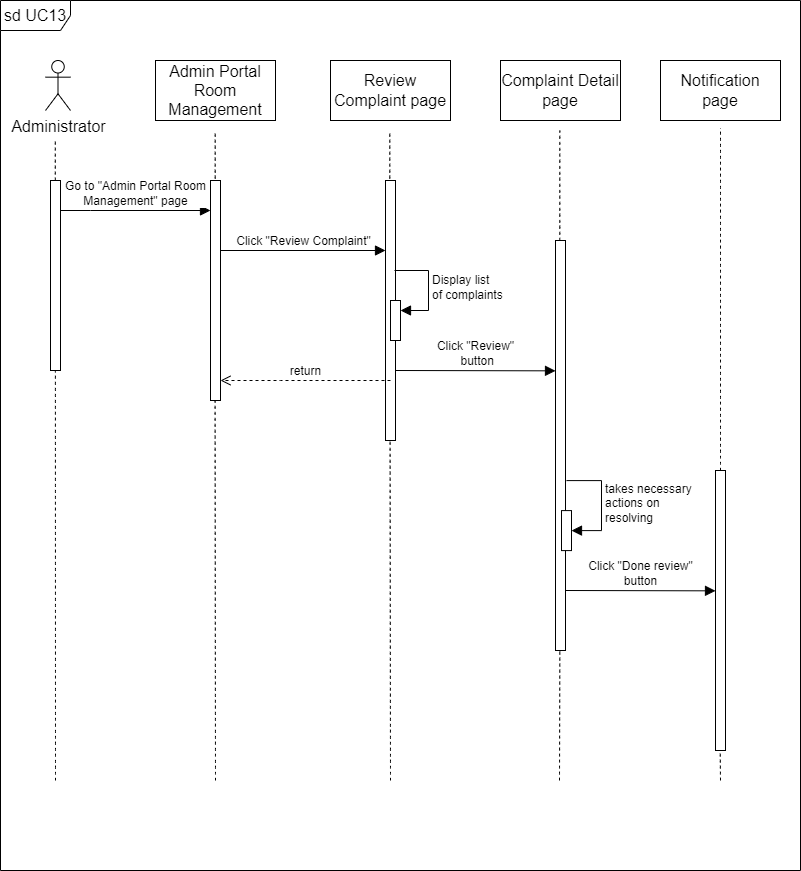

The diagram above was exported from draw.io. Its source (the exported page's mxGraphModel, read from the mxfile embedded in the PNG):
<mxGraphModel dx="1050" dy="669" grid="1" gridSize="10" guides="1" tooltips="1" connect="1" arrows="1" fold="1" page="1" pageScale="1" pageWidth="850" pageHeight="1100" math="0" shadow="0">
  <root>
    <mxCell id="0" />
    <mxCell id="1" parent="0" />
    <mxCell id="DxL7TUPXyGgfu-WWxL2Y-1" value="" style="endArrow=none;dashed=1;html=1;rounded=0;fontSize=12;startSize=8;endSize=8;curved=1;" parent="1" edge="1">
      <mxGeometry width="50" height="50" relative="1" as="geometry">
        <mxPoint x="730" y="880" as="sourcePoint" />
        <mxPoint x="729.64" y="840" as="targetPoint" />
      </mxGeometry>
    </mxCell>
    <mxCell id="DxL7TUPXyGgfu-WWxL2Y-2" value="" style="endArrow=none;dashed=1;html=1;rounded=0;fontSize=12;startSize=8;endSize=8;curved=1;" parent="1" edge="1">
      <mxGeometry width="50" height="50" relative="1" as="geometry">
        <mxPoint x="569" y="880" as="sourcePoint" />
        <mxPoint x="569.3299999999999" y="750" as="targetPoint" />
      </mxGeometry>
    </mxCell>
    <mxCell id="DxL7TUPXyGgfu-WWxL2Y-4" value="" style="endArrow=none;dashed=1;html=1;rounded=0;fontSize=12;startSize=8;endSize=8;curved=1;" parent="1" edge="1">
      <mxGeometry width="50" height="50" relative="1" as="geometry">
        <mxPoint x="225" y="880" as="sourcePoint" />
        <mxPoint x="224.57999999999998" y="490" as="targetPoint" />
      </mxGeometry>
    </mxCell>
    <mxCell id="DxL7TUPXyGgfu-WWxL2Y-5" value="" style="endArrow=none;dashed=1;html=1;rounded=0;fontSize=12;startSize=8;endSize=8;curved=1;" parent="1" edge="1">
      <mxGeometry width="50" height="50" relative="1" as="geometry">
        <mxPoint x="64.81" y="280" as="sourcePoint" />
        <mxPoint x="64.81" y="240" as="targetPoint" />
      </mxGeometry>
    </mxCell>
    <mxCell id="DxL7TUPXyGgfu-WWxL2Y-6" value="Administrator" style="shape=umlActor;verticalLabelPosition=bottom;verticalAlign=top;html=1;fontSize=16;" parent="1" vertex="1">
      <mxGeometry x="55" y="160" width="25" height="50" as="geometry" />
    </mxCell>
    <mxCell id="DxL7TUPXyGgfu-WWxL2Y-7" value="" style="html=1;points=[];perimeter=orthogonalPerimeter;outlineConnect=0;targetShapes=umlLifeline;portConstraint=eastwest;newEdgeStyle={&quot;edgeStyle&quot;:&quot;elbowEdgeStyle&quot;,&quot;elbow&quot;:&quot;vertical&quot;,&quot;curved&quot;:0,&quot;rounded&quot;:0};fontSize=16;" parent="1" vertex="1">
      <mxGeometry x="60" y="280" width="10" height="190" as="geometry" />
    </mxCell>
    <mxCell id="DxL7TUPXyGgfu-WWxL2Y-8" value="" style="endArrow=none;dashed=1;html=1;rounded=0;fontSize=12;startSize=8;endSize=8;curved=1;" parent="1" edge="1">
      <mxGeometry width="50" height="50" relative="1" as="geometry">
        <mxPoint x="65" y="880" as="sourcePoint" />
        <mxPoint x="64.92" y="470" as="targetPoint" />
      </mxGeometry>
    </mxCell>
    <mxCell id="DxL7TUPXyGgfu-WWxL2Y-9" value="Admin Portal Room Management" style="html=1;whiteSpace=wrap;fontSize=16;" parent="1" vertex="1">
      <mxGeometry x="165" y="160" width="120" height="60" as="geometry" />
    </mxCell>
    <mxCell id="DxL7TUPXyGgfu-WWxL2Y-10" value="" style="endArrow=none;dashed=1;html=1;rounded=0;fontSize=12;startSize=8;endSize=8;curved=1;" parent="1" edge="1">
      <mxGeometry width="50" height="50" relative="1" as="geometry">
        <mxPoint x="224.7" y="290" as="sourcePoint" />
        <mxPoint x="224.7" y="230" as="targetPoint" />
      </mxGeometry>
    </mxCell>
    <mxCell id="DxL7TUPXyGgfu-WWxL2Y-11" value="" style="html=1;points=[];perimeter=orthogonalPerimeter;outlineConnect=0;targetShapes=umlLifeline;portConstraint=eastwest;newEdgeStyle={&quot;edgeStyle&quot;:&quot;elbowEdgeStyle&quot;,&quot;elbow&quot;:&quot;vertical&quot;,&quot;curved&quot;:0,&quot;rounded&quot;:0};fontSize=16;" parent="1" vertex="1">
      <mxGeometry x="220" y="280" width="10" height="220" as="geometry" />
    </mxCell>
    <mxCell id="DxL7TUPXyGgfu-WWxL2Y-12" value="Go to &quot;Admin Portal Room&lt;br&gt;Management&quot; page" style="html=1;verticalAlign=bottom;endArrow=block;edgeStyle=elbowEdgeStyle;elbow=vertical;curved=0;rounded=0;fontSize=12;startSize=8;endSize=8;" parent="1" source="DxL7TUPXyGgfu-WWxL2Y-7" target="DxL7TUPXyGgfu-WWxL2Y-11" edge="1">
      <mxGeometry width="80" relative="1" as="geometry">
        <mxPoint x="35" y="340" as="sourcePoint" />
        <mxPoint x="265" y="340" as="targetPoint" />
        <Array as="points">
          <mxPoint x="100" y="310" />
          <mxPoint x="110" y="300" />
          <mxPoint x="130" y="380" />
          <mxPoint x="55" y="320" />
        </Array>
      </mxGeometry>
    </mxCell>
    <mxCell id="DxL7TUPXyGgfu-WWxL2Y-13" value="Review Complaint page" style="html=1;whiteSpace=wrap;fontSize=16;" parent="1" vertex="1">
      <mxGeometry x="340" y="160" width="120" height="60" as="geometry" />
    </mxCell>
    <mxCell id="DxL7TUPXyGgfu-WWxL2Y-14" value="" style="endArrow=none;dashed=1;html=1;rounded=0;fontSize=12;startSize=8;endSize=8;curved=1;" parent="1" edge="1">
      <mxGeometry width="50" height="50" relative="1" as="geometry">
        <mxPoint x="400" y="880" as="sourcePoint" />
        <mxPoint x="399.58" y="530" as="targetPoint" />
      </mxGeometry>
    </mxCell>
    <mxCell id="DxL7TUPXyGgfu-WWxL2Y-15" value="" style="endArrow=none;dashed=1;html=1;rounded=0;fontSize=12;startSize=8;endSize=8;curved=1;" parent="1" edge="1">
      <mxGeometry width="50" height="50" relative="1" as="geometry">
        <mxPoint x="399.28999999999996" y="290" as="sourcePoint" />
        <mxPoint x="399.28999999999996" y="230" as="targetPoint" />
      </mxGeometry>
    </mxCell>
    <mxCell id="DxL7TUPXyGgfu-WWxL2Y-16" value="" style="html=1;points=[];perimeter=orthogonalPerimeter;outlineConnect=0;targetShapes=umlLifeline;portConstraint=eastwest;newEdgeStyle={&quot;edgeStyle&quot;:&quot;elbowEdgeStyle&quot;,&quot;elbow&quot;:&quot;vertical&quot;,&quot;curved&quot;:0,&quot;rounded&quot;:0};fontSize=16;" parent="1" vertex="1">
      <mxGeometry x="395" y="280" width="10" height="260" as="geometry" />
    </mxCell>
    <mxCell id="DxL7TUPXyGgfu-WWxL2Y-17" value="Click &quot;Review Complaint&quot;" style="html=1;verticalAlign=bottom;endArrow=block;edgeStyle=elbowEdgeStyle;elbow=vertical;curved=0;rounded=0;fontSize=12;startSize=8;endSize=8;" parent="1" target="DxL7TUPXyGgfu-WWxL2Y-16" edge="1">
      <mxGeometry width="80" relative="1" as="geometry">
        <mxPoint x="230" y="350" as="sourcePoint" />
        <mxPoint x="310" y="350" as="targetPoint" />
      </mxGeometry>
    </mxCell>
    <mxCell id="DxL7TUPXyGgfu-WWxL2Y-18" value="Complaint Detail&lt;br&gt;page" style="html=1;whiteSpace=wrap;fontSize=16;" parent="1" vertex="1">
      <mxGeometry x="510" y="160" width="120" height="60" as="geometry" />
    </mxCell>
    <mxCell id="DxL7TUPXyGgfu-WWxL2Y-19" value="" style="endArrow=none;dashed=1;html=1;rounded=0;fontSize=12;startSize=8;endSize=8;curved=1;" parent="1" edge="1">
      <mxGeometry width="50" height="50" relative="1" as="geometry">
        <mxPoint x="569.5799999999999" y="640" as="sourcePoint" />
        <mxPoint x="569.5799999999999" y="580" as="targetPoint" />
      </mxGeometry>
    </mxCell>
    <mxCell id="DxL7TUPXyGgfu-WWxL2Y-20" value="" style="endArrow=none;dashed=1;html=1;rounded=0;fontSize=12;startSize=8;endSize=8;curved=1;" parent="1" source="DxL7TUPXyGgfu-WWxL2Y-21" edge="1">
      <mxGeometry width="50" height="50" relative="1" as="geometry">
        <mxPoint x="569.29" y="290" as="sourcePoint" />
        <mxPoint x="569.29" y="230" as="targetPoint" />
      </mxGeometry>
    </mxCell>
    <mxCell id="DxL7TUPXyGgfu-WWxL2Y-21" value="" style="html=1;points=[];perimeter=orthogonalPerimeter;outlineConnect=0;targetShapes=umlLifeline;portConstraint=eastwest;newEdgeStyle={&quot;edgeStyle&quot;:&quot;elbowEdgeStyle&quot;,&quot;elbow&quot;:&quot;vertical&quot;,&quot;curved&quot;:0,&quot;rounded&quot;:0};fontSize=16;" parent="1" vertex="1">
      <mxGeometry x="565" y="340" width="10" height="410" as="geometry" />
    </mxCell>
    <mxCell id="DxL7TUPXyGgfu-WWxL2Y-26" value="" style="html=1;points=[];perimeter=orthogonalPerimeter;outlineConnect=0;targetShapes=umlLifeline;portConstraint=eastwest;newEdgeStyle={&quot;edgeStyle&quot;:&quot;elbowEdgeStyle&quot;,&quot;elbow&quot;:&quot;vertical&quot;,&quot;curved&quot;:0,&quot;rounded&quot;:0};fontSize=16;" parent="1" vertex="1">
      <mxGeometry x="400" y="400" width="10" height="40" as="geometry" />
    </mxCell>
    <mxCell id="DxL7TUPXyGgfu-WWxL2Y-27" value="Display list&lt;br&gt;of complaints" style="html=1;align=left;spacingLeft=2;endArrow=block;rounded=0;edgeStyle=orthogonalEdgeStyle;curved=0;rounded=0;fontSize=12;startSize=8;endSize=8;" parent="1" target="DxL7TUPXyGgfu-WWxL2Y-26" edge="1">
      <mxGeometry relative="1" as="geometry">
        <mxPoint x="404" y="370.0000000000001" as="sourcePoint" />
        <Array as="points">
          <mxPoint x="438" y="370" />
          <mxPoint x="438" y="410" />
        </Array>
      </mxGeometry>
    </mxCell>
    <mxCell id="DxL7TUPXyGgfu-WWxL2Y-28" value="return" style="html=1;verticalAlign=bottom;endArrow=open;dashed=1;endSize=8;edgeStyle=elbowEdgeStyle;elbow=vertical;curved=0;rounded=0;fontSize=12;" parent="1" target="DxL7TUPXyGgfu-WWxL2Y-11" edge="1">
      <mxGeometry relative="1" as="geometry">
        <mxPoint x="400" y="480" as="sourcePoint" />
        <mxPoint x="315" y="430.09000000000003" as="targetPoint" />
        <Array as="points">
          <mxPoint x="290" y="480" />
          <mxPoint x="290" y="390" />
        </Array>
      </mxGeometry>
    </mxCell>
    <mxCell id="DxL7TUPXyGgfu-WWxL2Y-29" value="sd UC13" style="shape=umlFrame;whiteSpace=wrap;html=1;pointerEvents=0;fontSize=16;width=70;height=30;" parent="1" vertex="1">
      <mxGeometry x="10" y="100" width="800" height="870" as="geometry" />
    </mxCell>
    <mxCell id="DxL7TUPXyGgfu-WWxL2Y-30" value="" style="html=1;points=[];perimeter=orthogonalPerimeter;outlineConnect=0;targetShapes=umlLifeline;portConstraint=eastwest;newEdgeStyle={&quot;edgeStyle&quot;:&quot;elbowEdgeStyle&quot;,&quot;elbow&quot;:&quot;vertical&quot;,&quot;curved&quot;:0,&quot;rounded&quot;:0};fontSize=16;" parent="1" vertex="1">
      <mxGeometry x="571" y="610.09" width="10" height="40" as="geometry" />
    </mxCell>
    <mxCell id="DxL7TUPXyGgfu-WWxL2Y-31" value="takes necessary&lt;br&gt;actions on&lt;br&gt;resolving" style="html=1;align=left;spacingLeft=2;endArrow=block;rounded=0;edgeStyle=orthogonalEdgeStyle;curved=0;rounded=0;fontSize=12;startSize=8;endSize=8;" parent="1" target="DxL7TUPXyGgfu-WWxL2Y-30" edge="1">
      <mxGeometry relative="1" as="geometry">
        <mxPoint x="576" y="580.09" as="sourcePoint" />
        <Array as="points">
          <mxPoint x="611" y="580.09" />
          <mxPoint x="611" y="630.09" />
        </Array>
      </mxGeometry>
    </mxCell>
    <mxCell id="DxL7TUPXyGgfu-WWxL2Y-34" value="Click &quot;Review&quot;&lt;br&gt;&amp;nbsp;button" style="html=1;verticalAlign=bottom;endArrow=block;edgeStyle=elbowEdgeStyle;elbow=vertical;curved=0;rounded=0;fontSize=12;startSize=8;endSize=8;" parent="1" target="DxL7TUPXyGgfu-WWxL2Y-21" edge="1">
      <mxGeometry x="-0.0023" width="80" relative="1" as="geometry">
        <mxPoint x="405" y="470" as="sourcePoint" />
        <mxPoint x="555" y="470.34000000000015" as="targetPoint" />
        <Array as="points">
          <mxPoint x="520" y="470.34000000000003" />
          <mxPoint x="550" y="485.34000000000003" />
        </Array>
        <mxPoint as="offset" />
      </mxGeometry>
    </mxCell>
    <mxCell id="DxL7TUPXyGgfu-WWxL2Y-35" value="Click &quot;Done review&quot;&lt;br&gt;button" style="html=1;verticalAlign=bottom;endArrow=block;edgeStyle=elbowEdgeStyle;elbow=vertical;curved=0;rounded=0;fontSize=12;startSize=8;endSize=8;" parent="1" edge="1">
      <mxGeometry x="-0.0023" width="80" relative="1" as="geometry">
        <mxPoint x="575" y="690" as="sourcePoint" />
        <mxPoint x="725" y="690.3400000000001" as="targetPoint" />
        <Array as="points">
          <mxPoint x="690" y="690.34" />
          <mxPoint x="720" y="705.34" />
        </Array>
        <mxPoint as="offset" />
      </mxGeometry>
    </mxCell>
    <mxCell id="DxL7TUPXyGgfu-WWxL2Y-40" value="Notification page" style="html=1;whiteSpace=wrap;fontSize=16;" parent="1" vertex="1">
      <mxGeometry x="670" y="160" width="120" height="60" as="geometry" />
    </mxCell>
    <mxCell id="DxL7TUPXyGgfu-WWxL2Y-41" value="" style="html=1;points=[];perimeter=orthogonalPerimeter;outlineConnect=0;targetShapes=umlLifeline;portConstraint=eastwest;newEdgeStyle={&quot;edgeStyle&quot;:&quot;elbowEdgeStyle&quot;,&quot;elbow&quot;:&quot;vertical&quot;,&quot;curved&quot;:0,&quot;rounded&quot;:0};fontSize=16;" parent="1" vertex="1">
      <mxGeometry x="725" y="570" width="10" height="280" as="geometry" />
    </mxCell>
    <mxCell id="DxL7TUPXyGgfu-WWxL2Y-42" value="" style="endArrow=none;dashed=1;html=1;rounded=0;fontSize=12;startSize=8;endSize=8;curved=1;" parent="1" source="DxL7TUPXyGgfu-WWxL2Y-41" edge="1">
      <mxGeometry width="50" height="50" relative="1" as="geometry">
        <mxPoint x="680" y="857.5" as="sourcePoint" />
        <mxPoint x="730" y="227.5" as="targetPoint" />
      </mxGeometry>
    </mxCell>
  </root>
</mxGraphModel>